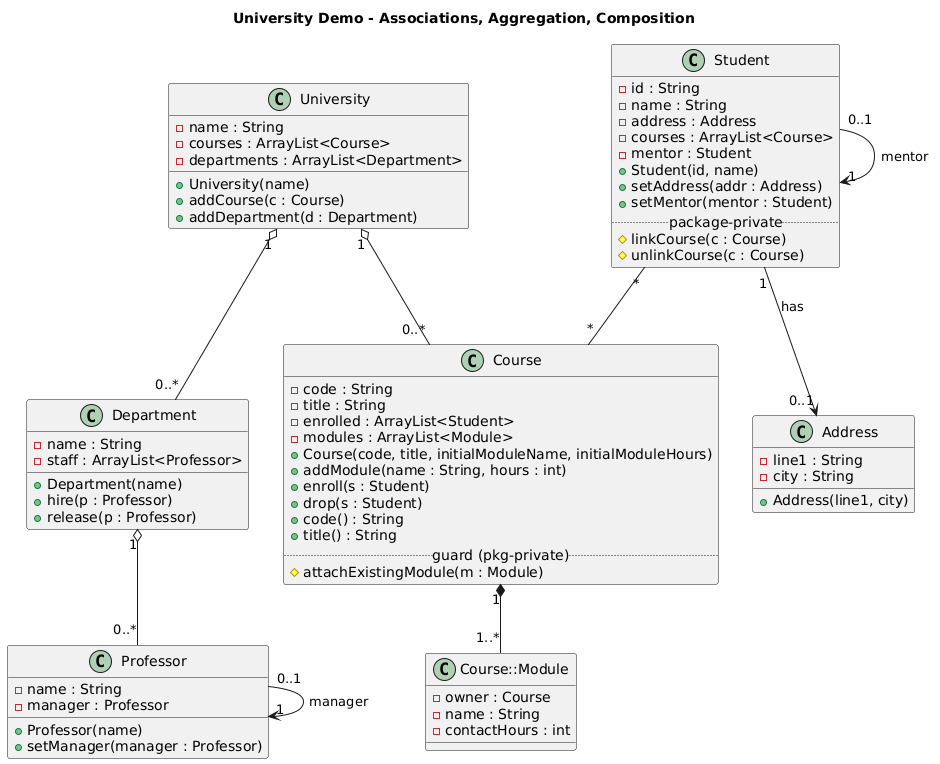

The diagram above was rendered by PlantUML. Its source (embedded in the PNG):
@startuml
title University Demo - Associations, Aggregation, Composition

class University {
  - name : String
  - courses : ArrayList<Course>
  - departments : ArrayList<Department>
  + University(name)
  + addCourse(c : Course)
  + addDepartment(d : Department)
}

class Department {
  - name : String
  - staff : ArrayList<Professor>
  + Department(name)
  + hire(p : Professor)
  + release(p : Professor)
}

class Course {
  - code : String
  - title : String
  - enrolled : ArrayList<Student>
  - modules : ArrayList<Module>
  + Course(code, title, initialModuleName, initialModuleHours)
  + addModule(name : String, hours : int)
  + enroll(s : Student)
  + drop(s : Student)
  + code() : String
  + title() : String
  ..guard (pkg-private)..
  # attachExistingModule(m : Module)
}

class Course::Module {
  - owner : Course
  - name : String
  - contactHours : int
}

class Student {
  - id : String
  - name : String
  - address : Address
  - courses : ArrayList<Course>
  - mentor : Student
  + Student(id, name)
  + setAddress(addr : Address)
  + setMentor(mentor : Student)
  ..package-private..
  # linkCourse(c : Course)
  # unlinkCourse(c : Course)
}

class Professor {
  - name : String
  - manager : Professor
  + Professor(name)
  + setManager(manager : Professor)
}

class Address {
  - line1 : String
  - city : String
  + Address(line1, city)
}

' ---------- Relationships ----------

' Aggregations (◇ hollow diamond at the aggregate side)
University "1" o-- "0..*" Department
University "1" o-- "0..*" Course
Department "1" o-- "0..*" Professor

' Composition (● filled diamond at the whole/owner side)
Course "1" *-- "1..*" Course::Module

' Many-to-many (bidirectional)
Student "*" -- "*" Course

' Unidirectional 0..1
Student "1" --> "0..1" Address : has

' Reflexive (0..1): student mentor
Student "0..1" --> "1" Student : mentor

' Reflexive (0..1): professor manager
Professor "0..1" --> "1" Professor : manager
@enduml